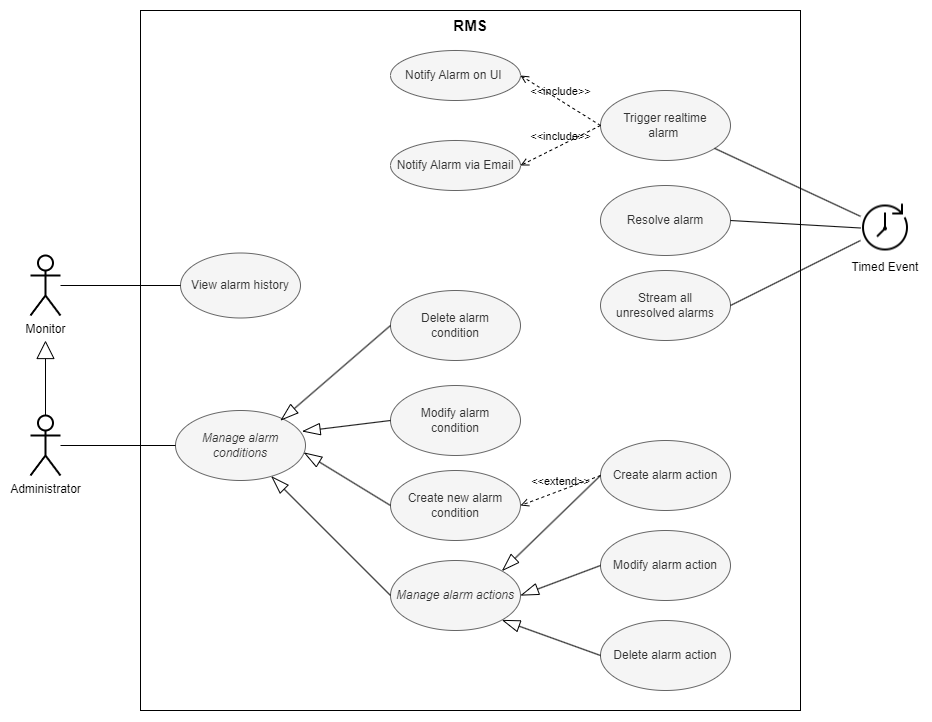

The diagram above was exported from draw.io. Its source (the exported page's mxGraphModel, read from the mxfile embedded in the PNG):
<mxGraphModel dx="3290" dy="2516" grid="1" gridSize="10" guides="1" tooltips="1" connect="1" arrows="1" fold="1" page="1" pageScale="1" pageWidth="850" pageHeight="1100" math="0" shadow="0">
  <root>
    <mxCell id="0" />
    <mxCell id="1" parent="0" />
    <mxCell id="vdx9aR_LZm65uiy0afiX-14" value="&lt;b&gt;&lt;font style=&quot;font-size: 15px;&quot;&gt;RMS&lt;/font&gt;&lt;/b&gt;" style="rounded=0;whiteSpace=wrap;html=1;horizontal=1;verticalAlign=top;" parent="1" vertex="1">
      <mxGeometry x="120" y="-680" width="660" height="700" as="geometry" />
    </mxCell>
    <mxCell id="vdx9aR_LZm65uiy0afiX-1" value="View alarm history" style="ellipse;whiteSpace=wrap;html=1;fillColor=#f5f5f5;fontColor=#333333;strokeColor=#666666;" parent="1" vertex="1">
      <mxGeometry x="160" y="-437.5" width="120" height="65" as="geometry" />
    </mxCell>
    <mxCell id="vdx9aR_LZm65uiy0afiX-3" value="Notify Alarm on UI&amp;nbsp;" style="ellipse;whiteSpace=wrap;html=1;fillColor=#f5f5f5;fontColor=#333333;strokeColor=#666666;" parent="1" vertex="1">
      <mxGeometry x="370" y="-640" width="130" height="50" as="geometry" />
    </mxCell>
    <mxCell id="vdx9aR_LZm65uiy0afiX-4" value="Manage alarm&lt;br&gt;conditions" style="ellipse;whiteSpace=wrap;html=1;fillColor=#f5f5f5;fontColor=#333333;strokeColor=#666666;fontStyle=2" parent="1" vertex="1">
      <mxGeometry x="155" y="-280" width="130" height="70" as="geometry" />
    </mxCell>
    <mxCell id="vdx9aR_LZm65uiy0afiX-6" value="Trigger realtime &lt;br&gt;alarm&amp;nbsp;" style="ellipse;whiteSpace=wrap;html=1;fillColor=#f5f5f5;fontColor=#333333;strokeColor=#666666;" parent="1" vertex="1">
      <mxGeometry x="580" y="-600" width="130" height="70" as="geometry" />
    </mxCell>
    <mxCell id="vdx9aR_LZm65uiy0afiX-7" value="Delete alarm action" style="ellipse;whiteSpace=wrap;html=1;fillColor=#f5f5f5;fontColor=#333333;strokeColor=#666666;" parent="1" vertex="1">
      <mxGeometry x="580" y="-70" width="130" height="70" as="geometry" />
    </mxCell>
    <mxCell id="vdx9aR_LZm65uiy0afiX-8" value="Modify alarm action" style="ellipse;whiteSpace=wrap;html=1;fillColor=#f5f5f5;fontColor=#333333;strokeColor=#666666;" parent="1" vertex="1">
      <mxGeometry x="580" y="-160" width="130" height="70" as="geometry" />
    </mxCell>
    <mxCell id="vdx9aR_LZm65uiy0afiX-9" value="Create alarm action" style="ellipse;whiteSpace=wrap;html=1;fillColor=#f5f5f5;fontColor=#333333;strokeColor=#666666;" parent="1" vertex="1">
      <mxGeometry x="580" y="-250" width="130" height="70" as="geometry" />
    </mxCell>
    <mxCell id="vdx9aR_LZm65uiy0afiX-10" value="Delete alarm &lt;br&gt;condition" style="ellipse;whiteSpace=wrap;html=1;fillColor=#f5f5f5;fontColor=#333333;strokeColor=#666666;" parent="1" vertex="1">
      <mxGeometry x="370" y="-400" width="130" height="70" as="geometry" />
    </mxCell>
    <mxCell id="vdx9aR_LZm65uiy0afiX-11" value="Manage alarm actions" style="ellipse;whiteSpace=wrap;html=1;fillColor=#f5f5f5;fontColor=#333333;strokeColor=#666666;fontStyle=2" parent="1" vertex="1">
      <mxGeometry x="370" y="-130" width="130" height="70" as="geometry" />
    </mxCell>
    <mxCell id="vdx9aR_LZm65uiy0afiX-12" value="Modify alarm &lt;br&gt;condition" style="ellipse;whiteSpace=wrap;html=1;fillColor=#f5f5f5;fontColor=#333333;strokeColor=#666666;" parent="1" vertex="1">
      <mxGeometry x="370" y="-305" width="130" height="70" as="geometry" />
    </mxCell>
    <mxCell id="vdx9aR_LZm65uiy0afiX-13" value="Create new alarm condition" style="ellipse;whiteSpace=wrap;html=1;fillColor=#f5f5f5;fontColor=#333333;strokeColor=#666666;" parent="1" vertex="1">
      <mxGeometry x="370" y="-220" width="130" height="70" as="geometry" />
    </mxCell>
    <mxCell id="vdx9aR_LZm65uiy0afiX-17" value="Monitor" style="shape=umlActor;verticalLabelPosition=bottom;verticalAlign=top;html=1;outlineConnect=0;strokeWidth=2;" parent="1" vertex="1">
      <mxGeometry x="10" y="-435" width="30" height="60" as="geometry" />
    </mxCell>
    <mxCell id="vdx9aR_LZm65uiy0afiX-18" value="Administrator" style="shape=umlActor;verticalLabelPosition=bottom;verticalAlign=top;html=1;outlineConnect=0;strokeWidth=2;" parent="1" vertex="1">
      <mxGeometry x="10" y="-275" width="30" height="60" as="geometry" />
    </mxCell>
    <mxCell id="vdx9aR_LZm65uiy0afiX-24" value="" style="endArrow=none;html=1;rounded=0;entryX=0;entryY=0.5;entryDx=0;entryDy=0;" parent="1" source="vdx9aR_LZm65uiy0afiX-17" target="vdx9aR_LZm65uiy0afiX-1" edge="1">
      <mxGeometry width="50" height="50" relative="1" as="geometry">
        <mxPoint x="230" y="-260" as="sourcePoint" />
        <mxPoint x="280" y="-310" as="targetPoint" />
      </mxGeometry>
    </mxCell>
    <mxCell id="vdx9aR_LZm65uiy0afiX-28" value="" style="endArrow=none;html=1;rounded=0;entryX=0;entryY=0.5;entryDx=0;entryDy=0;" parent="1" source="vdx9aR_LZm65uiy0afiX-18" target="vdx9aR_LZm65uiy0afiX-4" edge="1">
      <mxGeometry width="50" height="50" relative="1" as="geometry">
        <mxPoint x="210" y="-180" as="sourcePoint" />
        <mxPoint x="260" y="-230" as="targetPoint" />
      </mxGeometry>
    </mxCell>
    <mxCell id="vdx9aR_LZm65uiy0afiX-29" value="" style="endArrow=block;endSize=16;endFill=0;html=1;rounded=0;" parent="1" source="vdx9aR_LZm65uiy0afiX-18" edge="1">
      <mxGeometry width="160" relative="1" as="geometry">
        <mxPoint x="160" y="-210" as="sourcePoint" />
        <mxPoint x="25" y="-350" as="targetPoint" />
      </mxGeometry>
    </mxCell>
    <mxCell id="vdx9aR_LZm65uiy0afiX-31" value="" style="endArrow=blockThin;endSize=16;endFill=0;html=1;rounded=0;exitX=0;exitY=0.5;exitDx=0;exitDy=0;entryX=0.808;entryY=0.143;entryDx=0;entryDy=0;entryPerimeter=0;" parent="1" source="vdx9aR_LZm65uiy0afiX-10" target="vdx9aR_LZm65uiy0afiX-4" edge="1">
      <mxGeometry width="160" relative="1" as="geometry">
        <mxPoint x="350" y="-338" as="sourcePoint" />
        <mxPoint x="490" y="-370" as="targetPoint" />
      </mxGeometry>
    </mxCell>
    <mxCell id="vdx9aR_LZm65uiy0afiX-33" value="" style="endArrow=blockThin;endSize=16;endFill=0;html=1;rounded=0;exitX=0;exitY=0.5;exitDx=0;exitDy=0;entryX=0.974;entryY=0.298;entryDx=0;entryDy=0;entryPerimeter=0;" parent="1" source="vdx9aR_LZm65uiy0afiX-12" target="vdx9aR_LZm65uiy0afiX-4" edge="1">
      <mxGeometry width="160" relative="1" as="geometry">
        <mxPoint x="365" y="-415" as="sourcePoint" />
        <mxPoint x="250" y="-230" as="targetPoint" />
      </mxGeometry>
    </mxCell>
    <mxCell id="vdx9aR_LZm65uiy0afiX-34" value="" style="endArrow=blockThin;endSize=16;endFill=0;html=1;rounded=0;exitX=0;exitY=0.5;exitDx=0;exitDy=0;entryX=0.987;entryY=0.6;entryDx=0;entryDy=0;entryPerimeter=0;" parent="1" source="vdx9aR_LZm65uiy0afiX-13" target="vdx9aR_LZm65uiy0afiX-4" edge="1">
      <mxGeometry width="160" relative="1" as="geometry">
        <mxPoint x="365" y="-315" as="sourcePoint" />
        <mxPoint x="264" y="-227" as="targetPoint" />
      </mxGeometry>
    </mxCell>
    <mxCell id="vdx9aR_LZm65uiy0afiX-35" value="" style="endArrow=blockThin;endSize=16;endFill=0;html=1;rounded=0;exitX=0;exitY=0.5;exitDx=0;exitDy=0;" parent="1" source="vdx9aR_LZm65uiy0afiX-11" target="vdx9aR_LZm65uiy0afiX-4" edge="1">
      <mxGeometry width="160" relative="1" as="geometry">
        <mxPoint x="375" y="-305" as="sourcePoint" />
        <mxPoint x="274" y="-217" as="targetPoint" />
      </mxGeometry>
    </mxCell>
    <mxCell id="vdx9aR_LZm65uiy0afiX-42" value="Stream all &lt;br&gt;unresolved alarms" style="ellipse;whiteSpace=wrap;html=1;fillColor=#f5f5f5;fontColor=#333333;strokeColor=#666666;" parent="1" vertex="1">
      <mxGeometry x="580" y="-420" width="130" height="70" as="geometry" />
    </mxCell>
    <mxCell id="O6qfYlx07FazeDkOTpJF-3" value="Notify Alarm via Email" style="ellipse;whiteSpace=wrap;html=1;fillColor=#f5f5f5;fontColor=#333333;strokeColor=#666666;" vertex="1" parent="1">
      <mxGeometry x="370" y="-550" width="130" height="50" as="geometry" />
    </mxCell>
    <mxCell id="O6qfYlx07FazeDkOTpJF-5" value="&amp;lt;&amp;lt;include&amp;gt;&amp;gt;" style="html=1;verticalAlign=bottom;labelBackgroundColor=none;endArrow=open;endFill=0;dashed=1;rounded=0;entryX=1;entryY=0.5;entryDx=0;entryDy=0;exitX=0;exitY=0.5;exitDx=0;exitDy=0;" edge="1" parent="1" source="vdx9aR_LZm65uiy0afiX-6" target="vdx9aR_LZm65uiy0afiX-3">
      <mxGeometry width="160" relative="1" as="geometry">
        <mxPoint x="540" y="-570" as="sourcePoint" />
        <mxPoint x="300" y="-240" as="targetPoint" />
      </mxGeometry>
    </mxCell>
    <mxCell id="O6qfYlx07FazeDkOTpJF-6" value="&amp;lt;&amp;lt;include&amp;gt;&amp;gt;" style="html=1;verticalAlign=bottom;labelBackgroundColor=none;endArrow=open;endFill=0;dashed=1;rounded=0;entryX=1;entryY=0.5;entryDx=0;entryDy=0;exitX=0;exitY=0.5;exitDx=0;exitDy=0;" edge="1" parent="1" source="vdx9aR_LZm65uiy0afiX-6" target="O6qfYlx07FazeDkOTpJF-3">
      <mxGeometry width="160" relative="1" as="geometry">
        <mxPoint x="550" y="-540" as="sourcePoint" />
        <mxPoint x="110" y="-275" as="targetPoint" />
      </mxGeometry>
    </mxCell>
    <mxCell id="O6qfYlx07FazeDkOTpJF-9" value="&amp;lt;&amp;lt;extend&amp;gt;&amp;gt;" style="html=1;verticalAlign=bottom;labelBackgroundColor=none;endArrow=open;endFill=0;dashed=1;rounded=0;entryX=1;entryY=0.5;entryDx=0;entryDy=0;exitX=0;exitY=0.5;exitDx=0;exitDy=0;" edge="1" parent="1" source="vdx9aR_LZm65uiy0afiX-9" target="vdx9aR_LZm65uiy0afiX-13">
      <mxGeometry width="160" relative="1" as="geometry">
        <mxPoint x="390" y="-330" as="sourcePoint" />
        <mxPoint x="550" y="-330" as="targetPoint" />
      </mxGeometry>
    </mxCell>
    <mxCell id="O6qfYlx07FazeDkOTpJF-10" value="Resolve alarm" style="ellipse;whiteSpace=wrap;html=1;fillColor=#f5f5f5;fontColor=#333333;strokeColor=#666666;" vertex="1" parent="1">
      <mxGeometry x="580" y="-505" width="130" height="70" as="geometry" />
    </mxCell>
    <mxCell id="O6qfYlx07FazeDkOTpJF-25" style="rounded=0;orthogonalLoop=1;jettySize=auto;html=1;endArrow=none;endFill=0;" edge="1" parent="1" source="O6qfYlx07FazeDkOTpJF-17" target="vdx9aR_LZm65uiy0afiX-6">
      <mxGeometry relative="1" as="geometry" />
    </mxCell>
    <mxCell id="O6qfYlx07FazeDkOTpJF-17" value="Timed Event" style="shape=image;verticalLabelPosition=bottom;labelBackgroundColor=default;verticalAlign=top;aspect=fixed;imageAspect=0;image=data:image/png,(base64 omitted: 3408 chars);" vertex="1" parent="1">
      <mxGeometry x="840" y="-487.5" width="50" height="50" as="geometry" />
    </mxCell>
    <mxCell id="O6qfYlx07FazeDkOTpJF-22" value="" style="endArrow=blockThin;endSize=16;endFill=0;html=1;rounded=0;exitX=0;exitY=0.5;exitDx=0;exitDy=0;entryX=1;entryY=0;entryDx=0;entryDy=0;" edge="1" parent="1" source="vdx9aR_LZm65uiy0afiX-9" target="vdx9aR_LZm65uiy0afiX-11">
      <mxGeometry width="160" relative="1" as="geometry">
        <mxPoint x="630" y="-190" as="sourcePoint" />
        <mxPoint x="500" y="-65" as="targetPoint" />
      </mxGeometry>
    </mxCell>
    <mxCell id="O6qfYlx07FazeDkOTpJF-23" value="" style="endArrow=blockThin;endSize=16;endFill=0;html=1;rounded=0;exitX=0;exitY=0.5;exitDx=0;exitDy=0;entryX=1;entryY=0.5;entryDx=0;entryDy=0;" edge="1" parent="1" source="vdx9aR_LZm65uiy0afiX-8" target="vdx9aR_LZm65uiy0afiX-11">
      <mxGeometry width="160" relative="1" as="geometry">
        <mxPoint x="590" y="-245" as="sourcePoint" />
        <mxPoint x="510" y="-85" as="targetPoint" />
      </mxGeometry>
    </mxCell>
    <mxCell id="O6qfYlx07FazeDkOTpJF-24" value="" style="endArrow=blockThin;endSize=16;endFill=0;html=1;rounded=0;exitX=0;exitY=0.5;exitDx=0;exitDy=0;entryX=1;entryY=1;entryDx=0;entryDy=0;" edge="1" parent="1" source="vdx9aR_LZm65uiy0afiX-7" target="vdx9aR_LZm65uiy0afiX-11">
      <mxGeometry width="160" relative="1" as="geometry">
        <mxPoint x="590" y="-145" as="sourcePoint" />
        <mxPoint x="510" y="-85" as="targetPoint" />
      </mxGeometry>
    </mxCell>
    <mxCell id="O6qfYlx07FazeDkOTpJF-26" style="rounded=0;orthogonalLoop=1;jettySize=auto;html=1;endArrow=none;endFill=0;entryX=1;entryY=0.5;entryDx=0;entryDy=0;exitX=0;exitY=0.5;exitDx=0;exitDy=0;" edge="1" parent="1" source="O6qfYlx07FazeDkOTpJF-17" target="O6qfYlx07FazeDkOTpJF-10">
      <mxGeometry relative="1" as="geometry">
        <mxPoint x="830" y="-546" as="sourcePoint" />
        <mxPoint x="720" y="-552" as="targetPoint" />
      </mxGeometry>
    </mxCell>
    <mxCell id="O6qfYlx07FazeDkOTpJF-27" style="rounded=0;orthogonalLoop=1;jettySize=auto;html=1;endArrow=none;endFill=0;entryX=1;entryY=0.5;entryDx=0;entryDy=0;exitX=0;exitY=0.75;exitDx=0;exitDy=0;" edge="1" parent="1" source="O6qfYlx07FazeDkOTpJF-17" target="vdx9aR_LZm65uiy0afiX-42">
      <mxGeometry relative="1" as="geometry">
        <mxPoint x="830" y="-545" as="sourcePoint" />
        <mxPoint x="720" y="-460" as="targetPoint" />
      </mxGeometry>
    </mxCell>
  </root>
</mxGraphModel>